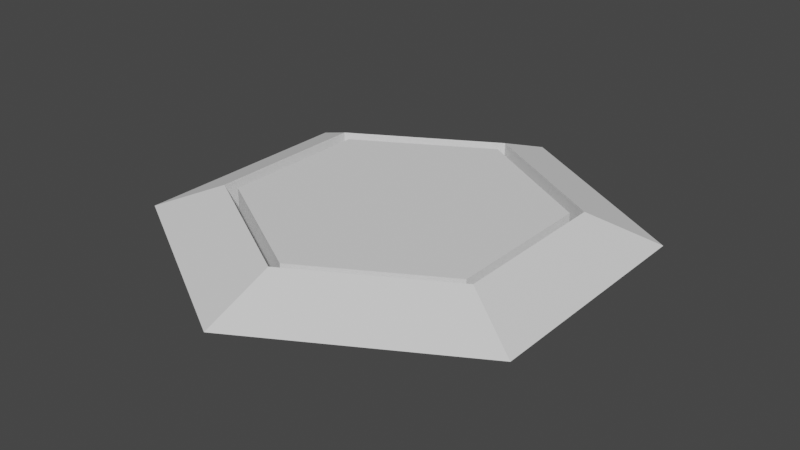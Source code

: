# Source: Sem_foro.blend  (saved by Blender 2.82.7; exported with 4.5.12 LTS)
import bpy
from mathutils import Matrix  # noqa: F401  (used for matrix-valued properties, if any)

bpy.ops.wm.read_factory_settings(use_empty=True)
scene = bpy.context.scene
scene.name = 'Scene'

# ---- collections
col_collection = bpy.data.collections.new('Collection'); scene.collection.children.link(col_collection)

# ---- world
world_world = bpy.data.worlds.new('World'); scene.world = world_world
world_world.use_nodes = True; world_world.node_tree.nodes.clear()
_N = world_world.node_tree.nodes; _L = world_world.node_tree.links
n0 = _N.new('ShaderNodeOutputWorld'); n0.name = 'World Output'; n0.location = (300, 300)
n1 = _N.new('ShaderNodeBackground'); n1.name = 'Background'; n1.location = (10, 300)
n1.inputs[0].default_value = (0.05088, 0.05088, 0.05088, 1.0)
_L.new(n1.outputs[0], n0.inputs[0])
n0.is_active_output = True
world_world.color = (0.05088, 0.05088, 0.05088)
world_world.use_sun_shadow = False
world_world.sun_shadow_jitter_overblur = 0.0

# ---- meshes
me_torus_001 = bpy.data.meshes.new('Torus.001')
me_torus_001.from_pydata([(1.083, 0.625, 0.0), (0.7578, 0.4375, 0.2165), (0.7578, 0.4375, -0.2165), (9.437e-08, 1.25, 0.0), (6.606e-08, 0.875, 0.2165), (6.606e-08, 0.875, -0.2165), (-1.083, 0.625, 0.0), (-0.7578, 0.4375, 0.2165), (-0.7578, 0.4375, -0.2165), (-1.083, -0.625, 0.0), (-0.7578, -0.4375, 0.2165), (-0.7578, -0.4375, -0.2165), (9.437e-08, -1.25, 0.0), (6.606e-08, -0.875, 0.2165), (6.606e-08, -0.875, -0.2165), (1.083, -0.625, 0.0), (0.7578, -0.4375, 0.2165), (0.7578, -0.4375, -0.2165)], [], [(15, 0, 1, 16), (1, 2, 17, 16), (3, 6, 7, 4), (8, 7, 10, 11), (5, 8, 6, 3), (14, 11, 10, 13), (13, 10, 9, 12), (14, 12, 9, 11), (13, 16, 17, 14), (14, 17, 15, 12), (7, 6, 9, 10), (12, 15, 16, 13), (1, 4, 5, 2), (17, 2, 0, 15), (3, 0, 2, 5), (3, 4, 1, 0), (4, 7, 8, 5), (8, 11, 9, 6)])
_uv = me_torus_001.uv_layers.new(name='UVMap')
_uv.uv.foreach_set('vector', [0.4167, 0.5, 0.5833, 0.5, 0.5833, 0.8333, 0.4167, 0.8333, 0.5833, 0.8333, 0.5833, 0.1667, 0.4167, 0.1667, 0.4167, 0.8333, 0.75, 0.5, 0.9167, 0.5, 0.9167, 0.8333, 0.75, 0.8333, 0.9167, 0.1667, 0.9167, 0.8333, 0.0, 0.0, 0.0, 0.0, 0.75, 0.1667, 0.0, 0.0, 0.9167, 0.5, 0.75, 0.5, 0.25, 0.1667, 0.0, 0.0, 0.0, 0.0, 0.25, 0.8333, 0.25, 0.8333, 0.0, 0.0, 0.0, 0.0, 0.25, 0.5, 0.25, 0.1667, 0.25, 0.5, 0.0, 0.0, 0.0, 0.0, 0.25, 0.8333, 0.4167, 0.8333, 0.4167, 0.1667, 0.25, 0.1667, 0.25, 0.1667, 0.4167, 0.1667, 0.4167, 0.5, 0.25, 0.5, 0.9167, 0.8333, 0.9167, 0.5, 0.0, 0.0, 0.0, 0.0, 0.25, 0.5, 0.4167, 0.5, 0.4167, 0.8333, 0.25, 0.8333, 0.5833, 0.8333, 0.75, 0.8333, 0.75, 0.1667, 0.5833, 0.1667, 0.4167, 0.1667, 0.5833, 0.1667, 0.5833, 0.5, 0.4167, 0.5, 0.75, 0.5, 0.5833, 0.5, 0.5833, 0.1667, 0.75, 0.1667, 0.75, 0.5, 0.75, 0.8333, 0.5833, 0.8333, 0.5833, 0.5, 0.75, 0.8333, 0.9167, 0.8333, 0.0, 0.0, 0.75, 0.1667, 0.9167, 0.1667, 0.0, 0.0, 0.0, 0.0, 0.9167, 0.5])
me_torus_001.use_remesh_fix_poles = True
me_torus_001.use_remesh_preserve_attributes = False
me_torus_001.use_mirror_vertex_groups = False
me_torus_001.update()
me_circle = bpy.data.meshes.new('Circle')
me_circle.from_pydata([(0.0, 1.0, 0.1978), (-0.866, 0.5, 0.1978), (-0.866, -0.5, 0.1978), (8.742e-08, -1.0, 0.1978), (0.866, -0.5, 0.1978), (0.866, 0.5, 0.1978), (0.0, 1.0, -0.2024), (-0.866, 0.5, -0.2024), (-0.866, -0.5, -0.2024), (8.742e-08, -1.0, -0.2024), (0.866, -0.5, -0.2024), (0.866, 0.5, -0.2024)], [], [(4, 10, 11, 5), (2, 8, 9, 3), (0, 6, 7, 1), (5, 11, 6, 0), (3, 9, 10, 4), (1, 7, 8, 2), (7, 6, 11, 10, 9, 8), (1, 2, 3, 4, 5, 0)])
_uv = me_circle.uv_layers.new(name='UVMap')
_uv.uv.foreach_set('vector', [0.0, 0.0, 0.0, 0.0, 0.0, 0.0, 0.0, 0.0, 0.0, 0.0, 0.0, 0.0, 0.0, 0.0, 0.0, 0.0, 0.0, 0.0, 0.0, 0.0, 0.0, 0.0, 0.0, 0.0, 0.0, 0.0, 0.0, 0.0, 0.0, 0.0, 0.0, 0.0, 0.0, 0.0, 0.0, 0.0, 0.0, 0.0, 0.0, 0.0, 0.0, 0.0, 0.0, 0.0, 0.0, 0.0, 0.0, 0.0, 0.0, 0.0, 0.0, 0.0, 0.0, 0.0, 0.0, 0.0, 0.0, 0.0, 0.0, 0.0, 0.0, 0.0, 0.0, 0.0, 0.0, 0.0, 0.0, 0.0, 0.0, 0.0, 0.0, 0.0])
me_circle.use_remesh_fix_poles = True
me_circle.use_remesh_preserve_attributes = False
me_circle.use_mirror_vertex_groups = False
me_circle.update()

# ---- objects
ob_torus_001 = bpy.data.objects.new('Torus.001', me_torus_001)
ob_circle = bpy.data.objects.new('Circle', me_circle)

# ---- transforms, parenting, visibility, modifiers, constraints
ob_torus_001.location = (0.0, 0.0, 0.0)
ob_torus_001.scale = (1.488, 1.488, 1.0)
ob_torus_001.lineart.crease_threshold = 0.0
ob_circle.location = (0.0, 0.0, 0.0)
ob_circle.scale = (1.202, 1.202, 1.0)
ob_circle.lineart.crease_threshold = 0.0

# ---- collection membership
col_collection.objects.link(ob_torus_001)
col_collection.objects.link(ob_circle)

# ---- scene / render settings (as saved in the file)
scene.frame_start = 1; scene.frame_end = 250; scene.frame_set(1)
scene.render.engine = 'BLENDER_EEVEE_NEXT'
scene.cycles.use_denoising = False
scene.cycles.samples = 128
scene.cycles.sampling_pattern = 'TABULATED_SOBOL'
scene.cycles.use_adaptive_sampling = False
scene.cycles.use_light_tree = False
scene.view_settings.view_transform = 'Filmic'
bpy.context.view_layer.update()

# ---- added for rendering (the .blend has no active camera and no usable light): camera, sun
cam_auto = bpy.data.cameras.new('AutoCamera')
cam_auto.lens = 50.0
cam_auto.sensor_width = 36.0
cam_auto.clip_end = 1000.0
ob_auto_camera = bpy.data.objects.new('AutoCamera', cam_auto)
scene.collection.objects.link(ob_auto_camera)
ob_auto_camera.location = (4.57072, -5.48487, 3.65658)
ob_auto_camera.rotation_euler = (1.09748, -7.21219e-08, 0.694738)
scene.camera = ob_auto_camera
light_auto_sun = bpy.data.lights.new('AutoSun', 'SUN')
light_auto_sun.energy = 3.0
light_auto_sun.angle = 0.0523599
ob_auto_sun = bpy.data.objects.new('AutoSun', light_auto_sun)
scene.collection.objects.link(ob_auto_sun)
ob_auto_sun.rotation_euler = (0.872665, 0.174533, 0.523599)
bpy.context.view_layer.update()
